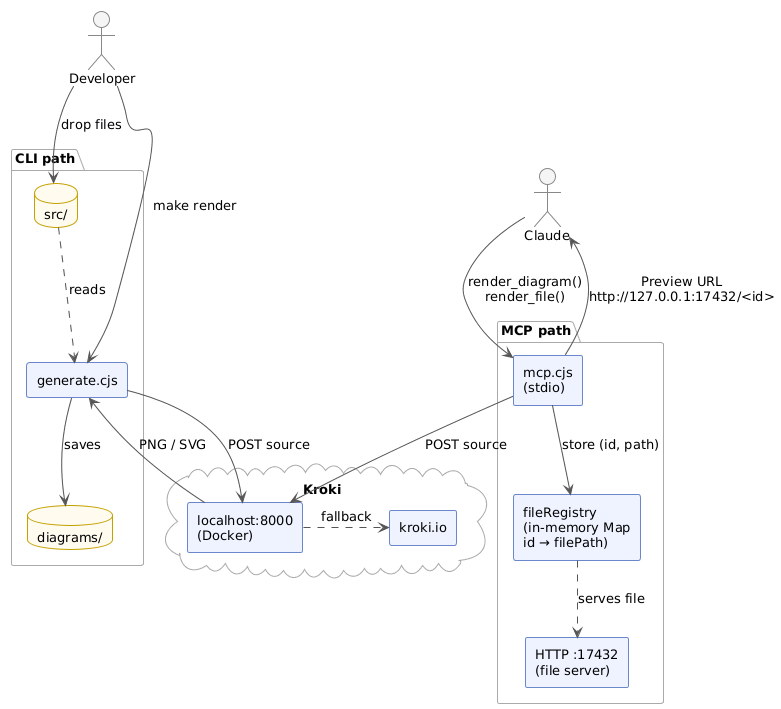

The diagram above was rendered by PlantUML. Its source (embedded in the PNG):
@startuml
!theme plain
skinparam backgroundColor white
skinparam defaultFontSize 13
skinparam componentStyle rectangle
skinparam ArrowColor #555555
skinparam ComponentBackgroundColor #EEF3FF
skinparam ComponentBorderColor #6B87CC
skinparam DatabaseBackgroundColor #FFFBEE
skinparam DatabaseBorderColor #C4A000
skinparam PackageBorderColor #AAAAAA
skinparam PackageBackgroundColor #FAFAFA
skinparam ActorBackgroundColor #F5F5F5
skinparam ActorBorderColor #888888
skinparam NoteBackgroundColor #FFFDE7
skinparam NoteBorderColor #BBBB00

top to bottom direction

actor "Developer" as dev
actor "Claude" as ai

package "CLI path" {
  database "src/" as src
  component "generate.cjs" as cli
  database "diagrams/" as out
}

package "MCP path" {
  component "mcp.cjs\n(stdio)" as mcp
  component "fileRegistry\n(in-memory Map\nid → filePath)" as reg
  component "HTTP :17432\n(file server)" as http
}

cloud "Kroki" as kroki {
  component "localhost:8000\n(Docker)" as local
  component "kroki.io" as pub
}

dev --> src : drop files
dev --> cli : make render
src ..> cli : reads
cli --> local : POST source
local .> pub : fallback
local --> cli : PNG / SVG
cli --> out : saves

ai --> mcp : render_diagram()\nrender_file()
mcp --> local : POST source
mcp --> reg : store (id, path)
reg ..> http : serves file
mcp --> ai : Preview URL\nhttp://127.0.0.1:17432/<id>
@enduml